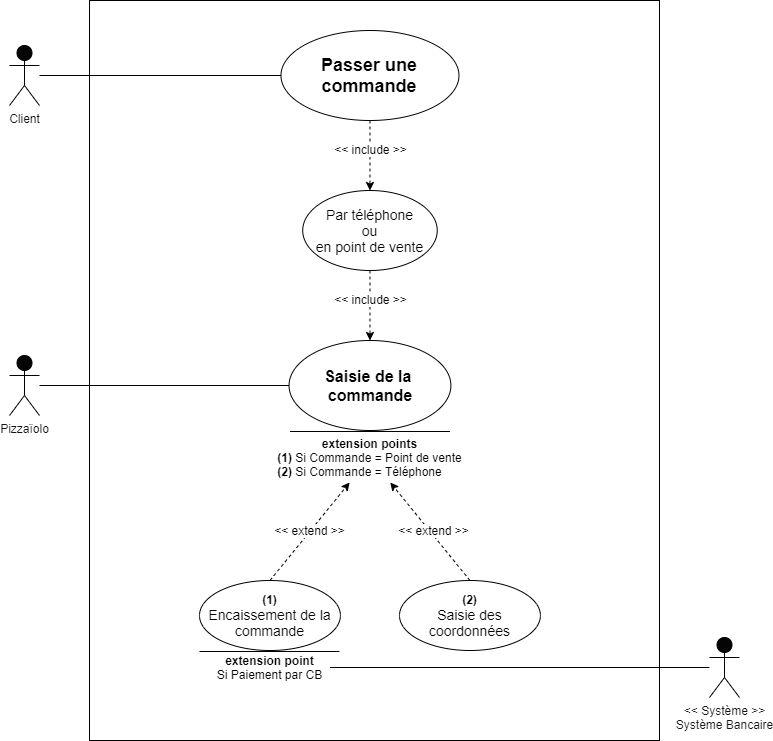

The diagram above was exported from draw.io. Its source (the exported page's mxGraphModel, read from the mxfile embedded in the PNG):
<mxGraphModel dx="1086" dy="966" grid="1" gridSize="10" guides="1" tooltips="1" connect="1" arrows="1" fold="1" page="1" pageScale="1" pageWidth="827" pageHeight="1169" background="none" math="0" shadow="0">
  <root>
    <mxCell id="0" />
    <mxCell id="1" value="Background" style="" parent="0" />
    <mxCell id="aQTukaz1mgThrtWJCYR_-4" value="" style="rounded=0;whiteSpace=wrap;html=1;fillColor=none;" parent="1" vertex="1">
      <mxGeometry x="120" y="100" width="570" height="740" as="geometry" />
    </mxCell>
    <mxCell id="Q62kftgUo5kN8zdpiaVl-5" value="Client" style="shape=umlActor;verticalLabelPosition=bottom;labelBackgroundColor=#ffffff;verticalAlign=top;html=1;fillColor=#050505;fontSize=12;fontColor=#141414;align=center;" parent="1" vertex="1">
      <mxGeometry x="40" y="145" width="30" height="60" as="geometry" />
    </mxCell>
    <mxCell id="Q62kftgUo5kN8zdpiaVl-11" value="" style="endArrow=none;html=1;fontSize=12;fontColor=#141414;entryX=0;entryY=0.5;entryDx=0;entryDy=0;" parent="1" source="Q62kftgUo5kN8zdpiaVl-5" target="aAN30EJW8ph3M7RxsE0c-1" edge="1">
      <mxGeometry width="50" height="50" relative="1" as="geometry">
        <mxPoint x="-20" y="485" as="sourcePoint" />
        <mxPoint x="190" y="175" as="targetPoint" />
      </mxGeometry>
    </mxCell>
    <mxCell id="aAN30EJW8ph3M7RxsE0c-1" value="&lt;font style=&quot;font-size: 18px&quot;&gt;Passer une commande&lt;/font&gt;" style="ellipse;whiteSpace=wrap;html=1;fontStyle=1" parent="1" vertex="1">
      <mxGeometry x="311.47" y="130" width="178" height="90" as="geometry" />
    </mxCell>
    <mxCell id="Ho5ZmcU11IqSJb1eFjkm-1" value="" style="endArrow=classic;dashed=1;html=1;entryX=0.5;entryY=0;entryDx=0;entryDy=0;startArrow=none;startFill=0;endFill=1;exitX=0.5;exitY=1;exitDx=0;exitDy=0;" parent="1" source="aAN30EJW8ph3M7RxsE0c-1" target="Ho5ZmcU11IqSJb1eFjkm-3" edge="1">
      <mxGeometry width="50" height="50" relative="1" as="geometry">
        <mxPoint x="350.47" y="200" as="sourcePoint" />
        <mxPoint x="155.47" y="506.25" as="targetPoint" />
      </mxGeometry>
    </mxCell>
    <mxCell id="Ho5ZmcU11IqSJb1eFjkm-2" value="&amp;lt;&amp;lt; include &amp;gt;&amp;gt;" style="text;html=1;align=center;verticalAlign=middle;resizable=0;points=[];labelBackgroundColor=#ffffff;" parent="Ho5ZmcU11IqSJb1eFjkm-1" vertex="1" connectable="0">
      <mxGeometry x="0.2578" relative="1" as="geometry">
        <mxPoint y="-15.25" as="offset" />
      </mxGeometry>
    </mxCell>
    <mxCell id="Ho5ZmcU11IqSJb1eFjkm-3" value="&lt;span style=&quot;font-size: 14px&quot;&gt;Par téléphone&lt;br&gt;ou&lt;br&gt;en point de vente&lt;br&gt;&lt;/span&gt;" style="ellipse;whiteSpace=wrap;html=1;" parent="1" vertex="1">
      <mxGeometry x="333.2" y="290" width="134.53" height="80" as="geometry" />
    </mxCell>
    <mxCell id="Ho5ZmcU11IqSJb1eFjkm-9" value="&lt;span style=&quot;font-size: 16px;&quot;&gt;Saisie de la&amp;nbsp;&lt;br style=&quot;font-size: 16px;&quot;&gt;commande&lt;br style=&quot;font-size: 16px;&quot;&gt;&lt;/span&gt;" style="ellipse;whiteSpace=wrap;html=1;fontStyle=1;fontSize=16;" parent="1" vertex="1">
      <mxGeometry x="319.53999999999996" y="440" width="161.87" height="90" as="geometry" />
    </mxCell>
    <mxCell id="Ho5ZmcU11IqSJb1eFjkm-10" value="" style="endArrow=classic;dashed=1;html=1;startArrow=none;startFill=0;endFill=1;exitX=0.5;exitY=1;exitDx=0;exitDy=0;entryX=0.5;entryY=0;entryDx=0;entryDy=0;" parent="1" source="Ho5ZmcU11IqSJb1eFjkm-3" target="Ho5ZmcU11IqSJb1eFjkm-9" edge="1">
      <mxGeometry width="50" height="50" relative="1" as="geometry">
        <mxPoint x="399.97" y="370" as="sourcePoint" />
        <mxPoint x="400.47" y="420" as="targetPoint" />
      </mxGeometry>
    </mxCell>
    <mxCell id="Ho5ZmcU11IqSJb1eFjkm-11" value="&amp;lt;&amp;lt; include &amp;gt;&amp;gt;" style="text;html=1;align=center;verticalAlign=middle;resizable=0;points=[];labelBackgroundColor=#ffffff;" parent="Ho5ZmcU11IqSJb1eFjkm-10" vertex="1" connectable="0">
      <mxGeometry x="0.2578" relative="1" as="geometry">
        <mxPoint x="1.7763568394002505e-15" y="-15.25" as="offset" />
      </mxGeometry>
    </mxCell>
    <mxCell id="Ho5ZmcU11IqSJb1eFjkm-12" value="Pizzaïolo" style="shape=umlActor;verticalLabelPosition=bottom;labelBackgroundColor=#ffffff;verticalAlign=top;html=1;fillColor=#050505;fontSize=12;fontColor=#141414;align=center;" parent="1" vertex="1">
      <mxGeometry x="40" y="455" width="30" height="60" as="geometry" />
    </mxCell>
    <mxCell id="Ho5ZmcU11IqSJb1eFjkm-15" value="" style="endArrow=none;html=1;fontSize=12;fontColor=#141414;entryX=0;entryY=0.5;entryDx=0;entryDy=0;" parent="1" source="Ho5ZmcU11IqSJb1eFjkm-12" target="Ho5ZmcU11IqSJb1eFjkm-9" edge="1">
      <mxGeometry width="50" height="50" relative="1" as="geometry">
        <mxPoint x="180" y="460" as="sourcePoint" />
        <mxPoint x="251" y="400" as="targetPoint" />
      </mxGeometry>
    </mxCell>
    <mxCell id="Ho5ZmcU11IqSJb1eFjkm-16" value="&lt;font style=&quot;font-size: 12px&quot;&gt;&lt;b&gt;(1)&lt;/b&gt;&lt;/font&gt;&lt;br&gt;&lt;span style=&quot;font-size: 14px&quot;&gt;Encaissement de la&lt;/span&gt;&lt;br&gt;&lt;span style=&quot;font-size: 14px&quot;&gt;commande&lt;/span&gt;" style="ellipse;whiteSpace=wrap;html=1;" parent="1" vertex="1">
      <mxGeometry x="229.99999999999997" y="680" width="140.93" height="70" as="geometry" />
    </mxCell>
    <mxCell id="Ho5ZmcU11IqSJb1eFjkm-18" value="" style="endArrow=classic;dashed=1;html=1;startArrow=none;startFill=0;endFill=1;exitX=0.5;exitY=0;exitDx=0;exitDy=0;" parent="1" source="Ho5ZmcU11IqSJb1eFjkm-16" target="tBs7pIwuK-rXsmBmkjVu-2" edge="1">
      <mxGeometry width="50" height="50" relative="1" as="geometry">
        <mxPoint x="481.40999999999997" y="565" as="sourcePoint" />
        <mxPoint x="360.47" y="590" as="targetPoint" />
      </mxGeometry>
    </mxCell>
    <mxCell id="Ho5ZmcU11IqSJb1eFjkm-19" value="&amp;lt;&amp;lt; extend &amp;gt;&amp;gt;" style="text;html=1;align=center;verticalAlign=middle;resizable=0;points=[];labelBackgroundColor=#ffffff;" parent="Ho5ZmcU11IqSJb1eFjkm-18" vertex="1" connectable="0">
      <mxGeometry x="0.2578" relative="1" as="geometry">
        <mxPoint x="-10.6" y="10.469999999999999" as="offset" />
      </mxGeometry>
    </mxCell>
    <mxCell id="tBs7pIwuK-rXsmBmkjVu-1" value="" style="line;strokeWidth=1;fillColor=none;align=left;verticalAlign=middle;spacingTop=-1;spacingLeft=3;spacingRight=3;rotatable=0;labelPosition=right;points=[];portConstraint=eastwest;" parent="1" vertex="1">
      <mxGeometry x="320.47" y="530" width="160" height="2" as="geometry" />
    </mxCell>
    <mxCell id="tBs7pIwuK-rXsmBmkjVu-2" value="&lt;font style=&quot;font-size: 12px&quot;&gt;&lt;b&gt;extension points&lt;/b&gt;&lt;br&gt;&lt;div style=&quot;text-align: left&quot;&gt;&lt;b&gt;(1)&lt;/b&gt;&lt;span&gt; Si Commande = Point de vente&lt;/span&gt;&lt;/div&gt;&lt;b&gt;&lt;div style=&quot;text-align: left&quot;&gt;&lt;b&gt;(2)&lt;/b&gt;&lt;span style=&quot;font-weight: normal&quot;&gt; Si Commande = Téléphone&lt;/span&gt;&lt;/div&gt;&lt;/b&gt;&lt;/font&gt;" style="text;html=1;align=center;verticalAlign=middle;resizable=0;points=[];autosize=1;" parent="1" vertex="1">
      <mxGeometry x="300.47" y="532" width="200" height="50" as="geometry" />
    </mxCell>
    <mxCell id="tBs7pIwuK-rXsmBmkjVu-4" value="&lt;font style=&quot;font-size: 12px&quot;&gt;&lt;b&gt;(2)&lt;/b&gt;&lt;/font&gt;&lt;br&gt;&lt;span style=&quot;font-size: 14px&quot;&gt;Saisie des coordonnées&lt;/span&gt;" style="ellipse;whiteSpace=wrap;html=1;" parent="1" vertex="1">
      <mxGeometry x="430" y="680" width="140.93" height="70" as="geometry" />
    </mxCell>
    <mxCell id="tBs7pIwuK-rXsmBmkjVu-7" value="" style="endArrow=classic;dashed=1;html=1;startArrow=none;startFill=0;endFill=1;exitX=0.5;exitY=0;exitDx=0;exitDy=0;" parent="1" source="tBs7pIwuK-rXsmBmkjVu-4" target="tBs7pIwuK-rXsmBmkjVu-2" edge="1">
      <mxGeometry width="50" height="50" relative="1" as="geometry">
        <mxPoint x="310.93499999999995" y="670" as="sourcePoint" />
        <mxPoint x="394.20464601769913" y="572" as="targetPoint" />
      </mxGeometry>
    </mxCell>
    <mxCell id="tBs7pIwuK-rXsmBmkjVu-8" value="&amp;lt;&amp;lt; extend &amp;gt;&amp;gt;" style="text;html=1;align=center;verticalAlign=middle;resizable=0;points=[];labelBackgroundColor=#ffffff;" parent="tBs7pIwuK-rXsmBmkjVu-7" vertex="1" connectable="0">
      <mxGeometry x="0.2578" relative="1" as="geometry">
        <mxPoint x="12.569999999999999" y="10.469999999999999" as="offset" />
      </mxGeometry>
    </mxCell>
    <mxCell id="aQTukaz1mgThrtWJCYR_-1" value="" style="endArrow=none;html=1;strokeColor=#000000;rounded=0;" parent="1" source="aQTukaz1mgThrtWJCYR_-3" target="aQTukaz1mgThrtWJCYR_-7" edge="1">
      <mxGeometry width="50" height="50" relative="1" as="geometry">
        <mxPoint x="720" y="860" as="sourcePoint" />
        <mxPoint x="80" y="770" as="targetPoint" />
        <Array as="points" />
      </mxGeometry>
    </mxCell>
    <mxCell id="aQTukaz1mgThrtWJCYR_-3" value="&amp;lt;&amp;lt; Système &amp;gt;&amp;gt;&lt;br&gt;Système Bancaire" style="shape=umlActor;verticalLabelPosition=bottom;labelBackgroundColor=#ffffff;verticalAlign=top;html=1;fillColor=#050505;fontSize=12;fontColor=#141414;align=center;" parent="1" vertex="1">
      <mxGeometry x="740" y="737" width="30" height="60" as="geometry" />
    </mxCell>
    <mxCell id="aQTukaz1mgThrtWJCYR_-6" value="" style="line;strokeWidth=1;fillColor=none;align=left;verticalAlign=middle;spacingTop=-1;spacingLeft=3;spacingRight=3;rotatable=0;labelPosition=right;points=[];portConstraint=eastwest;" parent="1" vertex="1">
      <mxGeometry x="230" y="750" width="140" height="2" as="geometry" />
    </mxCell>
    <mxCell id="aQTukaz1mgThrtWJCYR_-7" value="&lt;font style=&quot;font-size: 12px&quot;&gt;&lt;b&gt;extension point&lt;/b&gt;&lt;br&gt;&lt;div&gt;&lt;span&gt;Si Paiement par CB&lt;/span&gt;&lt;/div&gt;&lt;/font&gt;" style="text;html=1;align=center;verticalAlign=middle;resizable=0;points=[];autosize=1;" parent="1" vertex="1">
      <mxGeometry x="240.46000000000004" y="752" width="120" height="30" as="geometry" />
    </mxCell>
  </root>
</mxGraphModel>